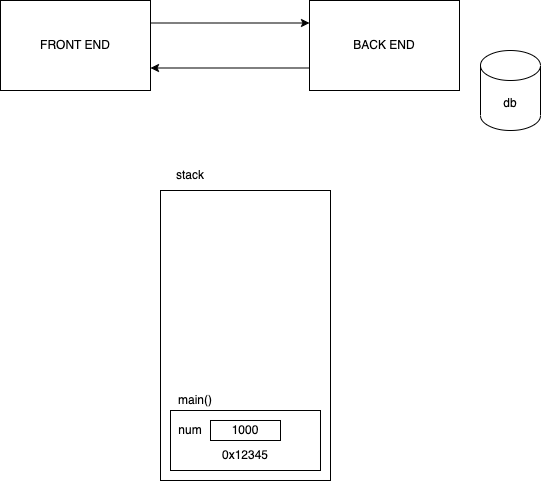

The diagram above was exported from draw.io. Its source (the exported page's mxGraphModel, read from the mxfile embedded in the PNG):
<mxGraphModel dx="817" dy="372" grid="1" gridSize="10" guides="1" tooltips="1" connect="1" arrows="1" fold="1" page="1" pageScale="1" pageWidth="827" pageHeight="1169" math="0" shadow="0">
  <root>
    <mxCell id="0" />
    <mxCell id="1" parent="0" />
    <mxCell id="4" style="edgeStyle=none;html=1;exitX=1;exitY=0.25;exitDx=0;exitDy=0;entryX=0;entryY=0.25;entryDx=0;entryDy=0;" parent="1" source="2" target="3" edge="1">
      <mxGeometry relative="1" as="geometry" />
    </mxCell>
    <mxCell id="2" value="FRONT END" style="rounded=0;whiteSpace=wrap;html=1;" parent="1" vertex="1">
      <mxGeometry x="30" y="70" width="150" height="90" as="geometry" />
    </mxCell>
    <mxCell id="5" style="edgeStyle=none;html=1;exitX=0;exitY=0.75;exitDx=0;exitDy=0;entryX=1;entryY=0.75;entryDx=0;entryDy=0;" parent="1" source="3" target="2" edge="1">
      <mxGeometry relative="1" as="geometry" />
    </mxCell>
    <mxCell id="3" value="BACK END" style="rounded=0;whiteSpace=wrap;html=1;" parent="1" vertex="1">
      <mxGeometry x="339" y="70" width="150" height="90" as="geometry" />
    </mxCell>
    <mxCell id="6" value="db" style="shape=cylinder3;whiteSpace=wrap;html=1;boundedLbl=1;backgroundOutline=1;size=15;" parent="1" vertex="1">
      <mxGeometry x="510" y="120" width="60" height="80" as="geometry" />
    </mxCell>
    <mxCell id="7" value="" style="rounded=0;whiteSpace=wrap;html=1;" vertex="1" parent="1">
      <mxGeometry x="190" y="260" width="170" height="290" as="geometry" />
    </mxCell>
    <mxCell id="8" value="" style="rounded=0;whiteSpace=wrap;html=1;" vertex="1" parent="1">
      <mxGeometry x="200" y="480" width="150" height="60" as="geometry" />
    </mxCell>
    <mxCell id="9" value="stack" style="text;html=1;strokeColor=none;fillColor=none;align=center;verticalAlign=middle;whiteSpace=wrap;rounded=0;" vertex="1" parent="1">
      <mxGeometry x="190" y="230" width="60" height="30" as="geometry" />
    </mxCell>
    <mxCell id="10" value="main()" style="text;html=1;strokeColor=none;fillColor=none;align=center;verticalAlign=middle;whiteSpace=wrap;rounded=0;" vertex="1" parent="1">
      <mxGeometry x="200" y="460" width="50" height="20" as="geometry" />
    </mxCell>
    <mxCell id="11" value="1000" style="rounded=0;whiteSpace=wrap;html=1;" vertex="1" parent="1">
      <mxGeometry x="240" y="490" width="70" height="20" as="geometry" />
    </mxCell>
    <mxCell id="12" value="num" style="text;html=1;strokeColor=none;fillColor=none;align=center;verticalAlign=middle;whiteSpace=wrap;rounded=0;" vertex="1" parent="1">
      <mxGeometry x="200" y="485" width="40" height="30" as="geometry" />
    </mxCell>
    <mxCell id="13" value="0x12345" style="text;html=1;strokeColor=none;fillColor=none;align=center;verticalAlign=middle;whiteSpace=wrap;rounded=0;" vertex="1" parent="1">
      <mxGeometry x="240" y="510" width="70" height="30" as="geometry" />
    </mxCell>
  </root>
</mxGraphModel>